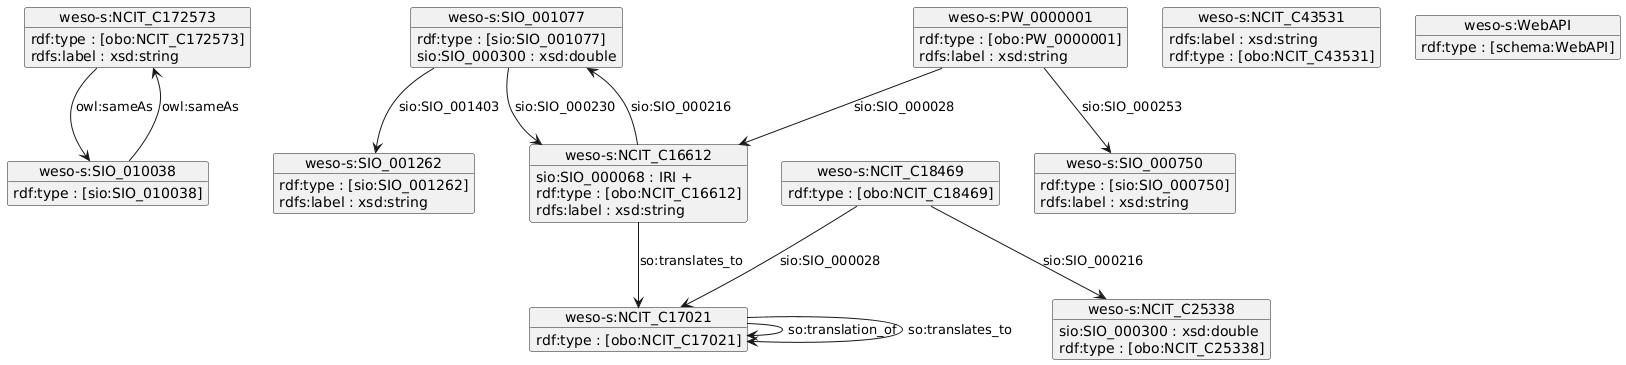

The diagram above was rendered by PlantUML. Its source (embedded in the PNG):
@startuml
object "weso-s:NCIT_C172573" as weso_s_NCIT_C172573 {
rdf:type : [obo:NCIT_C172573] 
rdfs:label : xsd:string 
}

object "weso-s:SIO_001077" as weso_s_SIO_001077 {
rdf:type : [sio:SIO_001077] 
sio:SIO_000300 : xsd:double 
}

object "weso-s:PW_0000001" as weso_s_PW_0000001 {
rdf:type : [obo:PW_0000001] 
rdfs:label : xsd:string 
}

object "weso-s:SIO_001262" as weso_s_SIO_001262 {
rdf:type : [sio:SIO_001262] 
rdfs:label : xsd:string 
}

object "weso-s:NCIT_C18469" as weso_s_NCIT_C18469 {
rdf:type : [obo:NCIT_C18469] 
}

object "weso-s:SIO_010038" as weso_s_SIO_010038 {
rdf:type : [sio:SIO_010038] 
}

object "weso-s:NCIT_C16612" as weso_s_NCIT_C16612 {
sio:SIO_000068 : IRI +
rdf:type : [obo:NCIT_C16612] 
rdfs:label : xsd:string 
}

object "weso-s:NCIT_C17021" as weso_s_NCIT_C17021 {
rdf:type : [obo:NCIT_C17021] 
}

object "weso-s:NCIT_C25338" as weso_s_NCIT_C25338 {
sio:SIO_000300 : xsd:double 
rdf:type : [obo:NCIT_C25338] 
}

object "weso-s:NCIT_C43531" as weso_s_NCIT_C43531 {
rdfs:label : xsd:string 
rdf:type : [obo:NCIT_C43531] 
}

object "weso-s:WebAPI" as weso_s_WebAPI {
rdf:type : [schema:WebAPI] 
}

object "weso-s:SIO_000750" as weso_s_SIO_000750 {
rdf:type : [sio:SIO_000750] 
rdfs:label : xsd:string 
}

weso_s_NCIT_C172573 --> weso_s_SIO_010038 : owl:sameAs
weso_s_SIO_001077 --> weso_s_SIO_001262 : sio:SIO_001403
weso_s_SIO_001077 --> weso_s_NCIT_C16612 : sio:SIO_000230
weso_s_PW_0000001 --> weso_s_SIO_000750 : sio:SIO_000253
weso_s_PW_0000001 --> weso_s_NCIT_C16612 : sio:SIO_000028
weso_s_NCIT_C18469 --> weso_s_NCIT_C25338 : sio:SIO_000216
weso_s_NCIT_C18469 --> weso_s_NCIT_C17021 : sio:SIO_000028
weso_s_SIO_010038 --> weso_s_NCIT_C172573 : owl:sameAs
weso_s_NCIT_C16612 --> weso_s_SIO_001077 : sio:SIO_000216
weso_s_NCIT_C16612 --> weso_s_NCIT_C17021 : so:translates_to
weso_s_NCIT_C17021 --> weso_s_NCIT_C17021 : so:translation_of
weso_s_NCIT_C17021 --> weso_s_NCIT_C17021 : so:translates_to
@enduml